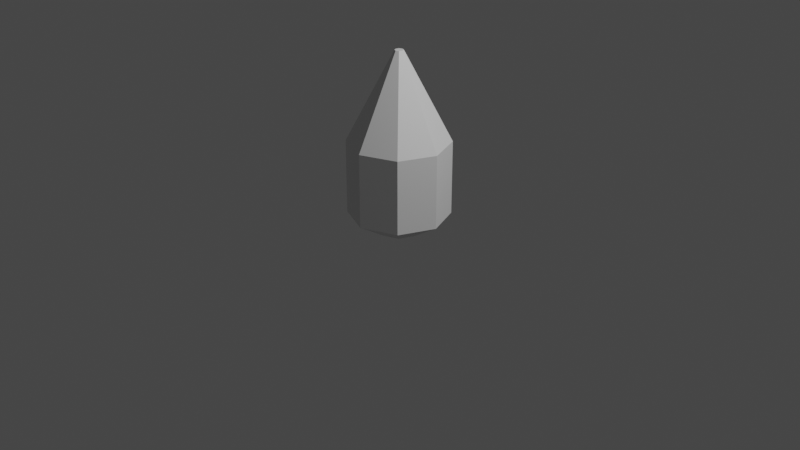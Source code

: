 # Source: pylon.blend  (saved by Blender 3.4.6; exported with 4.5.12 LTS)
import bpy
from mathutils import Matrix  # noqa: F401  (used for matrix-valued properties, if any)

bpy.ops.wm.read_factory_settings(use_empty=True)
scene = bpy.context.scene
scene.name = 'Scene'

# ---- collections
col_collection = bpy.data.collections.new('Collection'); scene.collection.children.link(col_collection)

# ---- materials (node trees are filled in below, after node groups)
mat_material = bpy.data.materials.new('Material')
mat_material.alpha_threshold = 0.0
mat_material.use_transparent_shadow = False
mat_material.roughness = 0.5
mat_material.line_color = (0.0, 0.0, 0.0, 1.0)

# ---- material node trees
mat_material.use_nodes = True; mat_material.node_tree.nodes.clear()
_N = mat_material.node_tree.nodes; _L = mat_material.node_tree.links
n0 = _N.new('ShaderNodeOutputMaterial'); n0.name = 'Material Output'; n0.location = (300, 300)
n1 = _N.new('ShaderNodeBsdfPrincipled'); n1.name = 'Principled BSDF'; n1.location = (10, 300)
n1.distribution = 'GGX'
n1.subsurface_method = 'RANDOM_WALK_SKIN'
n1.inputs[3].default_value = 1.45
n1.inputs[27].default_value = (0.0, 0.0, 0.0, 1.0)
n1.inputs[28].default_value = 1.0
_L.new(n1.outputs[0], n0.inputs[0])
n0.is_active_output = True

# ---- world
world_world = bpy.data.worlds.new('World'); scene.world = world_world
world_world.use_nodes = True; world_world.node_tree.nodes.clear()
_N = world_world.node_tree.nodes; _L = world_world.node_tree.links
n0 = _N.new('ShaderNodeOutputWorld'); n0.name = 'World Output'; n0.location = (300, 300)
n1 = _N.new('ShaderNodeBackground'); n1.name = 'Background'; n1.location = (10, 300)
n1.inputs[0].default_value = (0.05088, 0.05088, 0.05088, 1.0)
_L.new(n1.outputs[0], n0.inputs[0])
n0.is_active_output = True
world_world.color = (0.05088, 0.05088, 0.05088)
world_world.use_sun_shadow = False
world_world.sun_shadow_jitter_overblur = 0.0

# ---- cameras
cam_camera = bpy.data.cameras.new('Camera')
cam_camera.clip_end = 100.0
cam_camera.ortho_scale = 7.314

# ---- lights
light_light = bpy.data.lights.new('Light', 'POINT')
light_light.transmission_factor = 0.0
light_light.energy = 1000.0
light_light.shadow_soft_size = 0.1
light_light.shadow_maximum_resolution = 0.006
light_light.use_absolute_resolution = True

# ---- meshes
me_cube = bpy.data.meshes.new('Cube')
me_cube.from_pydata([(-6.705e-09, 0.317, -0.1787), (2.043e-10, 0.7807, 1.265), (0.2242, 0.2242, -0.1787), (0.5521, 0.5521, 1.265), (0.317, 8.212e-10, -0.1787), (0.7807, 8.212e-10, 1.265), (0.2242, -0.2242, -0.1787), (0.5521, -0.5521, 1.265), (-6.705e-09, -0.317, -0.1787), (2.043e-10, -0.7807, 1.265), (-0.2242, -0.2242, -0.1787), (-0.5521, -0.5521, 1.265), (-0.317, 8.212e-10, -0.1787), (-0.7807, 8.212e-10, 1.265), (-0.2242, 0.2242, -0.1787), (-0.5521, 0.5521, 1.265), (2.043e-10, 0.7807, 0.1142), (0.5521, 0.5521, 0.1142), (0.7807, 8.212e-10, 0.1142), (0.5521, -0.5521, 0.1142), (2.043e-10, -0.7807, 0.1142), (-0.5521, -0.5521, 0.1142), (-0.7807, 8.212e-10, 0.1142), (-0.5521, 0.5521, 0.1142), (0.04733, 0.04733, 2.638), (-8.776e-09, 0.06693, 2.638), (0.06693, 8.212e-10, 2.638), (0.04733, -0.04733, 2.638), (-8.776e-09, -0.06693, 2.638), (-0.04733, -0.04733, 2.638), (-0.06693, 8.212e-10, 2.638), (-0.04733, 0.04733, 2.638)], [], [(16, 1, 3, 17), (17, 3, 5, 18), (18, 5, 7, 19), (19, 7, 9, 20), (20, 9, 11, 21), (21, 11, 13, 22), (9, 7, 27, 28), (22, 13, 15, 23), (23, 15, 1, 16), (0, 2, 4, 6, 8, 10, 12, 14), (14, 23, 16, 0), (12, 22, 23, 14), (10, 21, 22, 12), (8, 20, 21, 10), (6, 19, 20, 8), (4, 18, 19, 6), (2, 17, 18, 4), (0, 16, 17, 2), (24, 25, 31, 30, 29, 28, 27, 26), (15, 13, 30, 31), (5, 3, 24, 26), (11, 9, 28, 29), (1, 15, 31, 25), (3, 1, 25, 24), (7, 5, 26, 27), (13, 11, 29, 30)])
_uv = me_cube.uv_layers.new(name='UVMap')
_uv.uv.foreach_set('vector', [0.1051, 0.6031, 0.1051, 0.3483, 0.2408, 0.3483, 0.2408, 0.6031, 0.2592, 0.5818, 0.2592, 0.327, 0.3551, 0.3483, 0.3551, 0.6031, 0.3551, 0.6031, 0.3551, 0.3483, 0.4908, 0.3483, 0.4908, 0.6031, 0.5092, 0.5818, 0.5092, 0.327, 0.6051, 0.3483, 0.6051, 0.6031, 0.6051, 0.6031, 0.6051, 0.3483, 0.7408, 0.3483, 0.7408, 0.6031, 0.7592, 0.5818, 0.7592, 0.327, 0.8551, 0.3483, 0.8551, 0.6031, 0.6051, 0.3483, 0.5092, 0.327, 0.6589, 0.009196, 0.6672, 0.01102, 0.8551, 0.6031, 0.8551, 0.3483, 0.9908, 0.3483, 0.9908, 0.6031, 0.009195, 0.5818, 0.009195, 0.327, 0.1051, 0.3483, 0.1051, 0.6031, 0.1065, 0.7577, 0.1454, 0.7187, 0.2005, 0.7187, 0.2395, 0.7577, 0.2395, 0.8128, 0.2005, 0.8517, 0.1454, 0.8517, 0.1065, 0.8128, 0.1065, 0.8128, 0.009195, 0.8531, 0.009195, 0.7174, 0.1065, 0.7577, 0.1454, 0.8517, 0.1051, 0.949, 0.009195, 0.8531, 0.1065, 0.8128, 0.2005, 0.8517, 0.2408, 0.949, 0.1051, 0.949, 0.1454, 0.8517, 0.2395, 0.8128, 0.3367, 0.8531, 0.2408, 0.949, 0.2005, 0.8517, 0.2395, 0.7577, 0.3367, 0.7174, 0.3367, 0.8531, 0.2395, 0.8128, 0.2005, 0.7187, 0.2408, 0.6214, 0.3367, 0.7174, 0.2395, 0.7577, 0.1454, 0.7187, 0.1051, 0.6214, 0.2408, 0.6214, 0.2005, 0.7187, 0.1065, 0.7577, 0.009195, 0.7174, 0.1051, 0.6214, 0.1454, 0.7187, 0.375, 0.6495, 0.3634, 0.6495, 0.3551, 0.6413, 0.3551, 0.6297, 0.3634, 0.6214, 0.375, 0.6214, 0.3832, 0.6297, 0.3832, 0.6413, 0.9908, 0.3483, 0.8551, 0.3483, 0.9172, 0.01102, 0.9288, 0.01102, 0.3551, 0.3483, 0.2592, 0.327, 0.4089, 0.009196, 0.4172, 0.01102, 0.7408, 0.3483, 0.6051, 0.3483, 0.6672, 0.01102, 0.6788, 0.01102, 0.1051, 0.3483, 0.009195, 0.327, 0.1589, 0.009196, 0.1672, 0.01102, 0.2408, 0.3483, 0.1051, 0.3483, 0.1672, 0.01102, 0.1788, 0.01102, 0.4908, 0.3483, 0.3551, 0.3483, 0.4172, 0.01102, 0.4288, 0.01102, 0.8551, 0.3483, 0.7592, 0.327, 0.9089, 0.009196, 0.9172, 0.01102])
me_cube.materials.append(mat_material)
me_cube.use_mirror_vertex_groups = False
me_cube.update()

# ---- objects
ob_cube = bpy.data.objects.new('Cube', me_cube)
ob_light = bpy.data.objects.new('Light', light_light)
ob_camera = bpy.data.objects.new('Camera', cam_camera)

# ---- transforms, parenting, visibility, modifiers, constraints
ob_cube.location = (0.0, 0.0, 0.0)
ob_cube.scale = (0.6723, 0.6723, 0.6723)
ob_cube.lock_rotations_4d = False
ob_cube.empty_display_type = 'ARROWS'
ob_cube.lineart.crease_threshold = 0.0
ob_light.location = (4.076, 1.005, 5.904)
ob_light.rotation_euler = (0.6503, 0.05522, 1.866)
ob_light.lock_rotations_4d = False
ob_light.empty_display_type = 'ARROWS'
ob_light.color = (0.0, 0.0, 0.0, 0.0)
ob_light.lineart.crease_threshold = 0.0
ob_camera.location = (7.359, -6.926, 4.958)
ob_camera.rotation_euler = (1.109, 0.0, 0.8149)
ob_camera.lock_rotations_4d = False
ob_camera.empty_display_type = 'ARROWS'
ob_camera.color = (0.0, 0.0, 0.0, 0.0)
ob_camera.display_type = 'WIRE'
ob_camera.lineart.crease_threshold = 0.0

# ---- collection membership
col_collection.objects.link(ob_cube)
col_collection.objects.link(ob_light)
col_collection.objects.link(ob_camera)

# ---- scene / render settings (as saved in the file)
scene.camera = ob_camera
scene.frame_start = 1; scene.frame_end = 250; scene.frame_set(1)
scene.render.engine = 'BLENDER_EEVEE_NEXT'
scene.cycles.sampling_pattern = 'TABULATED_SOBOL'
scene.cycles.use_light_tree = False
scene.view_settings.view_transform = 'Filmic'
bpy.context.view_layer.update()
